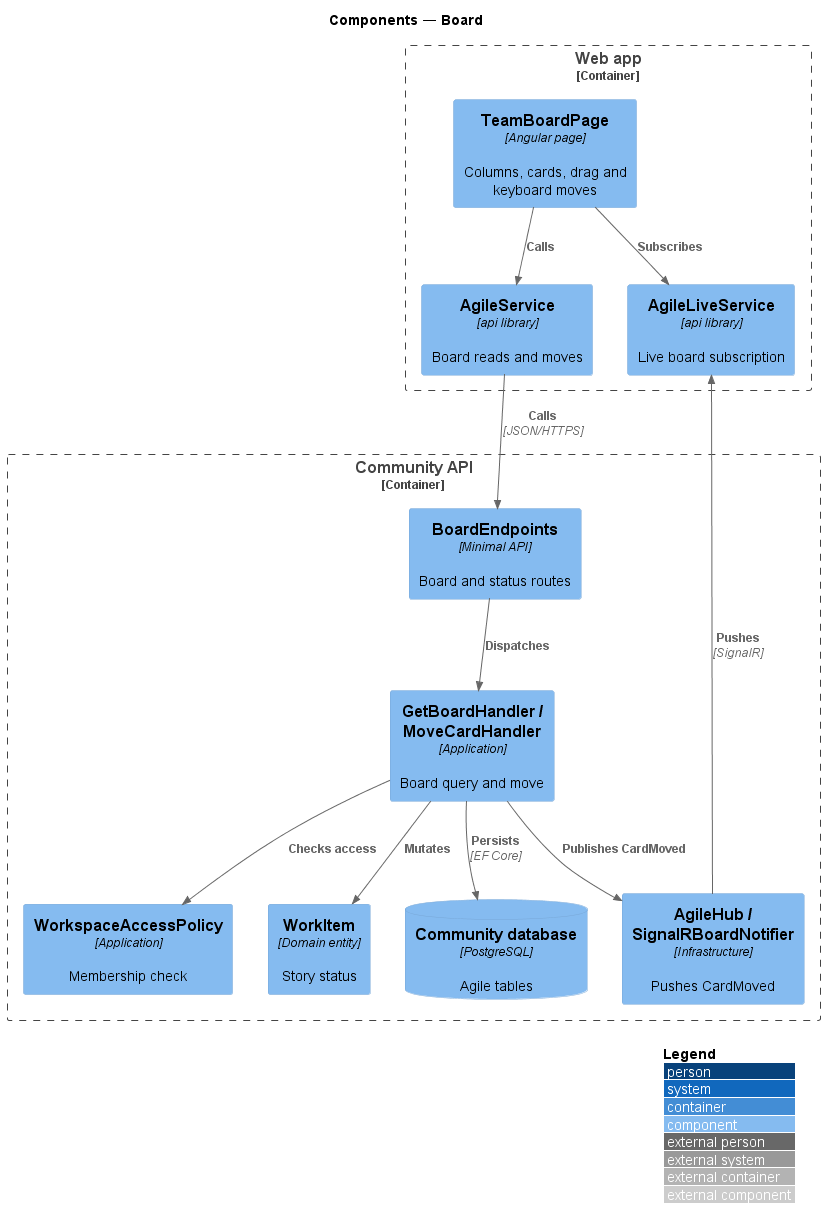

The diagram above was rendered by PlantUML. Its source (embedded in the PNG):
@startuml
!include <C4/C4_Component>
LAYOUT_WITH_LEGEND()
title Components — Board

Container_Boundary(web, "Web app") {
  Component(page, "TeamBoardPage", "Angular page", "Columns, cards, drag and keyboard moves")
  Component(svc, "AgileService", "api library", "Board reads and moves")
  Component(live, "AgileLiveService", "api library", "Live board subscription")
}
Container_Boundary(api, "Community API") {
  Component(ep, "BoardEndpoints", "Minimal API", "Board and status routes")
  Component(h, "GetBoardHandler / MoveCardHandler", "Application", "Board query and move")
  Component(pol, "WorkspaceAccessPolicy", "Application", "Membership check")
  Component(ent, "WorkItem", "Domain entity", "Story status")
  Component(hub, "AgileHub / SignalRBoardNotifier", "Infrastructure", "Pushes CardMoved")
  ComponentDb(db, "Community database", "PostgreSQL", "Agile tables")
}

Rel(page, svc, "Calls")
Rel(page, live, "Subscribes")
Rel(svc, ep, "Calls", "JSON/HTTPS")
Rel(ep, h, "Dispatches")
Rel(h, pol, "Checks access")
Rel(h, ent, "Mutates")
Rel(h, db, "Persists", "EF Core")
Rel(h, hub, "Publishes CardMoved")
Rel(hub, live, "Pushes", "SignalR")
@enduml